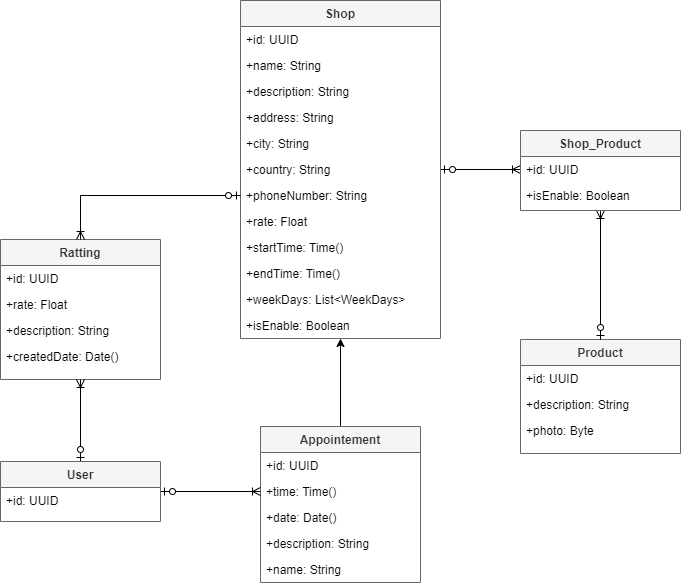

The diagram above was exported from draw.io. Its source (the exported page's mxGraphModel, read from the mxfile embedded in the PNG):
<mxGraphModel dx="1024" dy="1766" grid="1" gridSize="10" guides="1" tooltips="1" connect="1" arrows="1" fold="1" page="1" pageScale="1" pageWidth="827" pageHeight="1169" math="0" shadow="0">
  <root>
    <mxCell id="WIyWlLk6GJQsqaUBKTNV-0" />
    <mxCell id="WIyWlLk6GJQsqaUBKTNV-1" parent="WIyWlLk6GJQsqaUBKTNV-0" />
    <mxCell id="81yjrVVBUHF4yZMRYXE7-9" value="Product" style="swimlane;fontStyle=1;align=center;verticalAlign=top;childLayout=stackLayout;horizontal=1;startSize=26;horizontalStack=0;resizeParent=1;resizeLast=0;collapsible=1;marginBottom=0;rounded=0;shadow=0;strokeWidth=1;fillColor=#f5f5f5;fontColor=#333333;strokeColor=#666666;" vertex="1" parent="WIyWlLk6GJQsqaUBKTNV-1">
      <mxGeometry x="530" y="-50" width="160" height="114" as="geometry">
        <mxRectangle x="550" y="140" width="160" height="26" as="alternateBounds" />
      </mxGeometry>
    </mxCell>
    <mxCell id="81yjrVVBUHF4yZMRYXE7-10" value="+id: UUID" style="text;align=left;verticalAlign=top;spacingLeft=4;spacingRight=4;overflow=hidden;rotatable=0;points=[[0,0.5],[1,0.5]];portConstraint=eastwest;" vertex="1" parent="81yjrVVBUHF4yZMRYXE7-9">
      <mxGeometry y="26" width="160" height="26" as="geometry" />
    </mxCell>
    <mxCell id="81yjrVVBUHF4yZMRYXE7-47" value="+description: String" style="text;align=left;verticalAlign=top;spacingLeft=4;spacingRight=4;overflow=hidden;rotatable=0;points=[[0,0.5],[1,0.5]];portConstraint=eastwest;" vertex="1" parent="81yjrVVBUHF4yZMRYXE7-9">
      <mxGeometry y="52" width="160" height="26" as="geometry" />
    </mxCell>
    <mxCell id="81yjrVVBUHF4yZMRYXE7-48" value="+photo: Byte" style="text;align=left;verticalAlign=top;spacingLeft=4;spacingRight=4;overflow=hidden;rotatable=0;points=[[0,0.5],[1,0.5]];portConstraint=eastwest;" vertex="1" parent="81yjrVVBUHF4yZMRYXE7-9">
      <mxGeometry y="78" width="160" height="26" as="geometry" />
    </mxCell>
    <mxCell id="81yjrVVBUHF4yZMRYXE7-64" style="edgeStyle=orthogonalEdgeStyle;rounded=0;orthogonalLoop=1;jettySize=auto;html=1;entryX=0;entryY=0.5;entryDx=0;entryDy=0;endArrow=ERoneToMany;endFill=0;startArrow=ERzeroToOne;startFill=0;" edge="1" parent="WIyWlLk6GJQsqaUBKTNV-1" source="81yjrVVBUHF4yZMRYXE7-18" target="81yjrVVBUHF4yZMRYXE7-25">
      <mxGeometry relative="1" as="geometry" />
    </mxCell>
    <mxCell id="81yjrVVBUHF4yZMRYXE7-18" value="Shop" style="swimlane;fontStyle=1;align=center;verticalAlign=top;childLayout=stackLayout;horizontal=1;startSize=26;horizontalStack=0;resizeParent=1;resizeLast=0;collapsible=1;marginBottom=0;rounded=0;shadow=0;strokeWidth=1;fillColor=#f5f5f5;fontColor=#333333;strokeColor=#666666;" vertex="1" parent="WIyWlLk6GJQsqaUBKTNV-1">
      <mxGeometry x="250" y="-389" width="200" height="338" as="geometry">
        <mxRectangle x="550" y="140" width="160" height="26" as="alternateBounds" />
      </mxGeometry>
    </mxCell>
    <mxCell id="81yjrVVBUHF4yZMRYXE7-19" value="+id: UUID" style="text;align=left;verticalAlign=top;spacingLeft=4;spacingRight=4;overflow=hidden;rotatable=0;points=[[0,0.5],[1,0.5]];portConstraint=eastwest;" vertex="1" parent="81yjrVVBUHF4yZMRYXE7-18">
      <mxGeometry y="26" width="200" height="26" as="geometry" />
    </mxCell>
    <mxCell id="81yjrVVBUHF4yZMRYXE7-29" value="+name: String" style="text;align=left;verticalAlign=top;spacingLeft=4;spacingRight=4;overflow=hidden;rotatable=0;points=[[0,0.5],[1,0.5]];portConstraint=eastwest;" vertex="1" parent="81yjrVVBUHF4yZMRYXE7-18">
      <mxGeometry y="52" width="200" height="26" as="geometry" />
    </mxCell>
    <mxCell id="81yjrVVBUHF4yZMRYXE7-41" value="+description: String" style="text;align=left;verticalAlign=top;spacingLeft=4;spacingRight=4;overflow=hidden;rotatable=0;points=[[0,0.5],[1,0.5]];portConstraint=eastwest;" vertex="1" parent="81yjrVVBUHF4yZMRYXE7-18">
      <mxGeometry y="78" width="200" height="26" as="geometry" />
    </mxCell>
    <mxCell id="81yjrVVBUHF4yZMRYXE7-30" value="+address: String" style="text;align=left;verticalAlign=top;spacingLeft=4;spacingRight=4;overflow=hidden;rotatable=0;points=[[0,0.5],[1,0.5]];portConstraint=eastwest;" vertex="1" parent="81yjrVVBUHF4yZMRYXE7-18">
      <mxGeometry y="104" width="200" height="26" as="geometry" />
    </mxCell>
    <mxCell id="81yjrVVBUHF4yZMRYXE7-31" value="+city: String" style="text;align=left;verticalAlign=top;spacingLeft=4;spacingRight=4;overflow=hidden;rotatable=0;points=[[0,0.5],[1,0.5]];portConstraint=eastwest;" vertex="1" parent="81yjrVVBUHF4yZMRYXE7-18">
      <mxGeometry y="130" width="200" height="26" as="geometry" />
    </mxCell>
    <mxCell id="81yjrVVBUHF4yZMRYXE7-32" value="+country: String" style="text;align=left;verticalAlign=top;spacingLeft=4;spacingRight=4;overflow=hidden;rotatable=0;points=[[0,0.5],[1,0.5]];portConstraint=eastwest;" vertex="1" parent="81yjrVVBUHF4yZMRYXE7-18">
      <mxGeometry y="156" width="200" height="26" as="geometry" />
    </mxCell>
    <mxCell id="81yjrVVBUHF4yZMRYXE7-33" value="+phoneNumber: String" style="text;align=left;verticalAlign=top;spacingLeft=4;spacingRight=4;overflow=hidden;rotatable=0;points=[[0,0.5],[1,0.5]];portConstraint=eastwest;" vertex="1" parent="81yjrVVBUHF4yZMRYXE7-18">
      <mxGeometry y="182" width="200" height="26" as="geometry" />
    </mxCell>
    <mxCell id="81yjrVVBUHF4yZMRYXE7-65" value="+rate: Float" style="text;align=left;verticalAlign=top;spacingLeft=4;spacingRight=4;overflow=hidden;rotatable=0;points=[[0,0.5],[1,0.5]];portConstraint=eastwest;" vertex="1" parent="81yjrVVBUHF4yZMRYXE7-18">
      <mxGeometry y="208" width="200" height="26" as="geometry" />
    </mxCell>
    <mxCell id="81yjrVVBUHF4yZMRYXE7-42" value="+startTime: Time()" style="text;align=left;verticalAlign=top;spacingLeft=4;spacingRight=4;overflow=hidden;rotatable=0;points=[[0,0.5],[1,0.5]];portConstraint=eastwest;" vertex="1" parent="81yjrVVBUHF4yZMRYXE7-18">
      <mxGeometry y="234" width="200" height="26" as="geometry" />
    </mxCell>
    <mxCell id="81yjrVVBUHF4yZMRYXE7-43" value="+endTime: Time()" style="text;align=left;verticalAlign=top;spacingLeft=4;spacingRight=4;overflow=hidden;rotatable=0;points=[[0,0.5],[1,0.5]];portConstraint=eastwest;" vertex="1" parent="81yjrVVBUHF4yZMRYXE7-18">
      <mxGeometry y="260" width="200" height="26" as="geometry" />
    </mxCell>
    <mxCell id="81yjrVVBUHF4yZMRYXE7-44" value="+weekDays: List&lt;WeekDays&gt;" style="text;align=left;verticalAlign=top;spacingLeft=4;spacingRight=4;overflow=hidden;rotatable=0;points=[[0,0.5],[1,0.5]];portConstraint=eastwest;" vertex="1" parent="81yjrVVBUHF4yZMRYXE7-18">
      <mxGeometry y="286" width="200" height="26" as="geometry" />
    </mxCell>
    <mxCell id="81yjrVVBUHF4yZMRYXE7-34" value="+isEnable: Boolean" style="text;align=left;verticalAlign=top;spacingLeft=4;spacingRight=4;overflow=hidden;rotatable=0;points=[[0,0.5],[1,0.5]];portConstraint=eastwest;" vertex="1" parent="81yjrVVBUHF4yZMRYXE7-18">
      <mxGeometry y="312" width="200" height="26" as="geometry" />
    </mxCell>
    <mxCell id="81yjrVVBUHF4yZMRYXE7-46" style="edgeStyle=orthogonalEdgeStyle;rounded=0;orthogonalLoop=1;jettySize=auto;html=1;entryX=0.5;entryY=1;entryDx=0;entryDy=0;" edge="1" parent="WIyWlLk6GJQsqaUBKTNV-1" source="81yjrVVBUHF4yZMRYXE7-20" target="81yjrVVBUHF4yZMRYXE7-18">
      <mxGeometry relative="1" as="geometry">
        <mxPoint x="320" y="50" as="targetPoint" />
      </mxGeometry>
    </mxCell>
    <mxCell id="81yjrVVBUHF4yZMRYXE7-20" value="Appointement" style="swimlane;fontStyle=1;align=center;verticalAlign=top;childLayout=stackLayout;horizontal=1;startSize=26;horizontalStack=0;resizeParent=1;resizeLast=0;collapsible=1;marginBottom=0;rounded=0;shadow=0;strokeWidth=1;fillColor=#f5f5f5;fontColor=#333333;strokeColor=#666666;" vertex="1" parent="WIyWlLk6GJQsqaUBKTNV-1">
      <mxGeometry x="270" y="37" width="160" height="156" as="geometry">
        <mxRectangle x="550" y="140" width="160" height="26" as="alternateBounds" />
      </mxGeometry>
    </mxCell>
    <mxCell id="81yjrVVBUHF4yZMRYXE7-21" value="+id: UUID" style="text;align=left;verticalAlign=top;spacingLeft=4;spacingRight=4;overflow=hidden;rotatable=0;points=[[0,0.5],[1,0.5]];portConstraint=eastwest;" vertex="1" parent="81yjrVVBUHF4yZMRYXE7-20">
      <mxGeometry y="26" width="160" height="26" as="geometry" />
    </mxCell>
    <mxCell id="81yjrVVBUHF4yZMRYXE7-36" value="+time: Time()" style="text;align=left;verticalAlign=top;spacingLeft=4;spacingRight=4;overflow=hidden;rotatable=0;points=[[0,0.5],[1,0.5]];portConstraint=eastwest;" vertex="1" parent="81yjrVVBUHF4yZMRYXE7-20">
      <mxGeometry y="52" width="160" height="26" as="geometry" />
    </mxCell>
    <mxCell id="81yjrVVBUHF4yZMRYXE7-37" value="+date: Date()" style="text;align=left;verticalAlign=top;spacingLeft=4;spacingRight=4;overflow=hidden;rotatable=0;points=[[0,0.5],[1,0.5]];portConstraint=eastwest;" vertex="1" parent="81yjrVVBUHF4yZMRYXE7-20">
      <mxGeometry y="78" width="160" height="26" as="geometry" />
    </mxCell>
    <mxCell id="81yjrVVBUHF4yZMRYXE7-38" value="+description: String" style="text;align=left;verticalAlign=top;spacingLeft=4;spacingRight=4;overflow=hidden;rotatable=0;points=[[0,0.5],[1,0.5]];portConstraint=eastwest;" vertex="1" parent="81yjrVVBUHF4yZMRYXE7-20">
      <mxGeometry y="104" width="160" height="26" as="geometry" />
    </mxCell>
    <mxCell id="81yjrVVBUHF4yZMRYXE7-66" value="+name: String" style="text;align=left;verticalAlign=top;spacingLeft=4;spacingRight=4;overflow=hidden;rotatable=0;points=[[0,0.5],[1,0.5]];portConstraint=eastwest;" vertex="1" parent="81yjrVVBUHF4yZMRYXE7-20">
      <mxGeometry y="130" width="160" height="26" as="geometry" />
    </mxCell>
    <mxCell id="81yjrVVBUHF4yZMRYXE7-22" value="Ratting" style="swimlane;fontStyle=1;align=center;verticalAlign=top;childLayout=stackLayout;horizontal=1;startSize=26;horizontalStack=0;resizeParent=1;resizeLast=0;collapsible=1;marginBottom=0;rounded=0;shadow=0;strokeWidth=1;fillColor=#f5f5f5;fontColor=#333333;strokeColor=#666666;" vertex="1" parent="WIyWlLk6GJQsqaUBKTNV-1">
      <mxGeometry x="10" y="-150" width="160" height="140" as="geometry">
        <mxRectangle x="550" y="140" width="160" height="26" as="alternateBounds" />
      </mxGeometry>
    </mxCell>
    <mxCell id="81yjrVVBUHF4yZMRYXE7-23" value="+id: UUID" style="text;align=left;verticalAlign=top;spacingLeft=4;spacingRight=4;overflow=hidden;rotatable=0;points=[[0,0.5],[1,0.5]];portConstraint=eastwest;" vertex="1" parent="81yjrVVBUHF4yZMRYXE7-22">
      <mxGeometry y="26" width="160" height="26" as="geometry" />
    </mxCell>
    <mxCell id="81yjrVVBUHF4yZMRYXE7-55" value="+rate: Float" style="text;align=left;verticalAlign=top;spacingLeft=4;spacingRight=4;overflow=hidden;rotatable=0;points=[[0,0.5],[1,0.5]];portConstraint=eastwest;" vertex="1" parent="81yjrVVBUHF4yZMRYXE7-22">
      <mxGeometry y="52" width="160" height="26" as="geometry" />
    </mxCell>
    <mxCell id="81yjrVVBUHF4yZMRYXE7-56" value="+description: String" style="text;align=left;verticalAlign=top;spacingLeft=4;spacingRight=4;overflow=hidden;rotatable=0;points=[[0,0.5],[1,0.5]];portConstraint=eastwest;" vertex="1" parent="81yjrVVBUHF4yZMRYXE7-22">
      <mxGeometry y="78" width="160" height="26" as="geometry" />
    </mxCell>
    <mxCell id="81yjrVVBUHF4yZMRYXE7-57" value="+createdDate: Date() " style="text;align=left;verticalAlign=top;spacingLeft=4;spacingRight=4;overflow=hidden;rotatable=0;points=[[0,0.5],[1,0.5]];portConstraint=eastwest;" vertex="1" parent="81yjrVVBUHF4yZMRYXE7-22">
      <mxGeometry y="104" width="160" height="26" as="geometry" />
    </mxCell>
    <mxCell id="81yjrVVBUHF4yZMRYXE7-54" style="edgeStyle=orthogonalEdgeStyle;rounded=0;orthogonalLoop=1;jettySize=auto;html=1;entryX=0.5;entryY=0;entryDx=0;entryDy=0;endArrow=ERzeroToOne;endFill=0;startArrow=ERoneToMany;startFill=0;" edge="1" parent="WIyWlLk6GJQsqaUBKTNV-1" source="81yjrVVBUHF4yZMRYXE7-24" target="81yjrVVBUHF4yZMRYXE7-9">
      <mxGeometry relative="1" as="geometry" />
    </mxCell>
    <mxCell id="81yjrVVBUHF4yZMRYXE7-24" value="Shop_Product" style="swimlane;fontStyle=1;align=center;verticalAlign=top;childLayout=stackLayout;horizontal=1;startSize=26;horizontalStack=0;resizeParent=1;resizeLast=0;collapsible=1;marginBottom=0;rounded=0;shadow=0;strokeWidth=1;fillColor=#f5f5f5;fontColor=#333333;strokeColor=#666666;" vertex="1" parent="WIyWlLk6GJQsqaUBKTNV-1">
      <mxGeometry x="530" y="-259" width="160" height="80" as="geometry">
        <mxRectangle x="550" y="140" width="160" height="26" as="alternateBounds" />
      </mxGeometry>
    </mxCell>
    <mxCell id="81yjrVVBUHF4yZMRYXE7-25" value="+id: UUID" style="text;align=left;verticalAlign=top;spacingLeft=4;spacingRight=4;overflow=hidden;rotatable=0;points=[[0,0.5],[1,0.5]];portConstraint=eastwest;" vertex="1" parent="81yjrVVBUHF4yZMRYXE7-24">
      <mxGeometry y="26" width="160" height="26" as="geometry" />
    </mxCell>
    <mxCell id="81yjrVVBUHF4yZMRYXE7-63" value="+isEnable: Boolean" style="text;align=left;verticalAlign=top;spacingLeft=4;spacingRight=4;overflow=hidden;rotatable=0;points=[[0,0.5],[1,0.5]];portConstraint=eastwest;" vertex="1" parent="81yjrVVBUHF4yZMRYXE7-24">
      <mxGeometry y="52" width="160" height="26" as="geometry" />
    </mxCell>
    <mxCell id="81yjrVVBUHF4yZMRYXE7-61" style="edgeStyle=orthogonalEdgeStyle;rounded=0;orthogonalLoop=1;jettySize=auto;html=1;entryX=0.5;entryY=1;entryDx=0;entryDy=0;endArrow=ERoneToMany;endFill=0;startArrow=ERzeroToOne;startFill=0;" edge="1" parent="WIyWlLk6GJQsqaUBKTNV-1" source="81yjrVVBUHF4yZMRYXE7-26" target="81yjrVVBUHF4yZMRYXE7-22">
      <mxGeometry relative="1" as="geometry" />
    </mxCell>
    <mxCell id="81yjrVVBUHF4yZMRYXE7-62" style="edgeStyle=orthogonalEdgeStyle;rounded=0;orthogonalLoop=1;jettySize=auto;html=1;entryX=0;entryY=0.5;entryDx=0;entryDy=0;endArrow=ERoneToMany;endFill=0;startArrow=ERzeroToOne;startFill=0;" edge="1" parent="WIyWlLk6GJQsqaUBKTNV-1" source="81yjrVVBUHF4yZMRYXE7-26" target="81yjrVVBUHF4yZMRYXE7-36">
      <mxGeometry relative="1" as="geometry" />
    </mxCell>
    <mxCell id="81yjrVVBUHF4yZMRYXE7-26" value="User" style="swimlane;fontStyle=1;align=center;verticalAlign=top;childLayout=stackLayout;horizontal=1;startSize=26;horizontalStack=0;resizeParent=1;resizeLast=0;collapsible=1;marginBottom=0;rounded=0;shadow=0;strokeWidth=1;fillColor=#f5f5f5;fontColor=#333333;strokeColor=#666666;" vertex="1" parent="WIyWlLk6GJQsqaUBKTNV-1">
      <mxGeometry x="10" y="72" width="160" height="60" as="geometry">
        <mxRectangle x="550" y="140" width="160" height="26" as="alternateBounds" />
      </mxGeometry>
    </mxCell>
    <mxCell id="81yjrVVBUHF4yZMRYXE7-27" value="+id: UUID" style="text;align=left;verticalAlign=top;spacingLeft=4;spacingRight=4;overflow=hidden;rotatable=0;points=[[0,0.5],[1,0.5]];portConstraint=eastwest;" vertex="1" parent="81yjrVVBUHF4yZMRYXE7-26">
      <mxGeometry y="26" width="160" height="26" as="geometry" />
    </mxCell>
    <mxCell id="81yjrVVBUHF4yZMRYXE7-59" style="edgeStyle=orthogonalEdgeStyle;rounded=0;orthogonalLoop=1;jettySize=auto;html=1;entryX=0;entryY=0.5;entryDx=0;entryDy=0;endArrow=ERzeroToOne;endFill=0;startArrow=ERoneToMany;startFill=0;exitX=0.5;exitY=0;exitDx=0;exitDy=0;" edge="1" parent="WIyWlLk6GJQsqaUBKTNV-1" source="81yjrVVBUHF4yZMRYXE7-22" target="81yjrVVBUHF4yZMRYXE7-33">
      <mxGeometry relative="1" as="geometry" />
    </mxCell>
  </root>
</mxGraphModel>